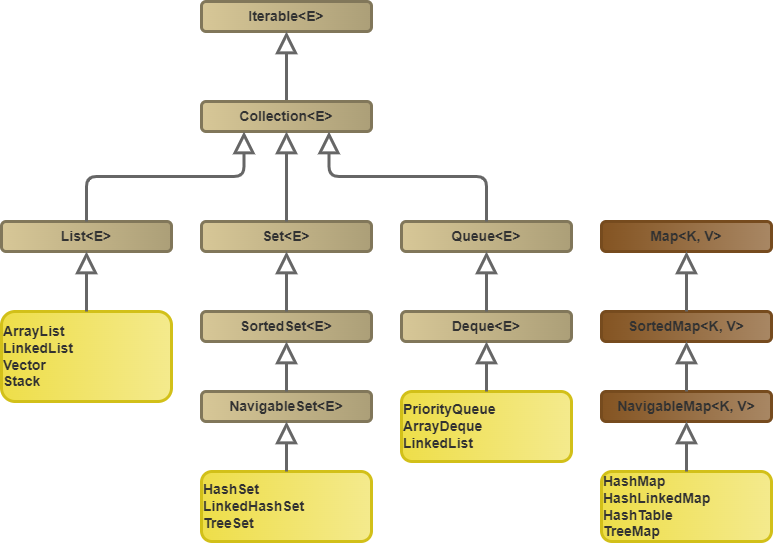

The diagram above was exported from draw.io. Its source (the exported page's mxGraphModel, read from the mxfile embedded in the PNG):
<mxGraphModel dx="1054" dy="602" grid="1" gridSize="10" guides="1" tooltips="1" connect="1" arrows="1" fold="1" page="1" pageScale="1" pageWidth="827" pageHeight="1169" math="0" shadow="0">
  <root>
    <mxCell id="0" />
    <mxCell id="1" parent="0" />
    <mxCell id="2" value="Iterable&amp;lt;E&amp;gt;" style="rounded=1;whiteSpace=wrap;html=1;fontStyle=1;fontColor=#323232;fontSize=14;fillColor=#d7c797;gradientColor=#ac9f78;gradientDirection=east;strokeColor=#81775a;strokeWidth=3;shadow=0;sketch=0;fillStyle=auto;glass=0;labelBorderColor=none;labelBackgroundColor=none;" parent="1" vertex="1">
      <mxGeometry x="210" y="60" width="170" height="30" as="geometry" />
    </mxCell>
    <mxCell id="9" style="edgeStyle=none;html=1;endArrow=block;endFill=0;strokeWidth=3;endSize=15;startSize=6;targetPerimeterSpacing=0;rounded=1;strokeColor=#666666;fontSize=16;fontColor=none;" parent="1" source="8" target="2" edge="1">
      <mxGeometry relative="1" as="geometry" />
    </mxCell>
    <mxCell id="8" value="Collection&amp;lt;E&amp;gt;" style="rounded=1;whiteSpace=wrap;html=1;fillColor=#d7c797;gradientColor=#ac9f78;fontColor=#323232;fontSize=14;fontStyle=1;gradientDirection=east;strokeColor=#81775a;strokeWidth=3;shadow=0;sketch=0;fillStyle=auto;glass=0;labelBorderColor=none;labelBackgroundColor=none;" parent="1" vertex="1">
      <mxGeometry x="210" y="160" width="170" height="30" as="geometry" />
    </mxCell>
    <mxCell id="10" value="List&amp;lt;E&amp;gt;" style="rounded=1;whiteSpace=wrap;html=1;fillColor=#d7c797;gradientColor=#ac9f78;strokeWidth=3;gradientDirection=east;fontSize=14;fontStyle=1;fontColor=#323232;strokeColor=#81775a;shadow=0;sketch=0;fillStyle=auto;glass=0;labelBorderColor=none;labelBackgroundColor=none;" parent="1" vertex="1">
      <mxGeometry x="10" y="280" width="170" height="30" as="geometry" />
    </mxCell>
    <mxCell id="11" value="" style="edgeStyle=elbowEdgeStyle;elbow=vertical;endArrow=block;html=1;rounded=1;startSize=6;endSize=15;targetPerimeterSpacing=0;strokeWidth=3;exitX=0.5;exitY=0;exitDx=0;exitDy=0;endFill=0;entryX=0.25;entryY=1;entryDx=0;entryDy=0;strokeColor=#666666;fontSize=16;fontColor=none;" parent="1" source="10" target="8" edge="1">
      <mxGeometry width="50" height="50" relative="1" as="geometry">
        <mxPoint x="510" y="340" as="sourcePoint" />
        <mxPoint x="560" y="290" as="targetPoint" />
      </mxGeometry>
    </mxCell>
    <mxCell id="12" value="Set&amp;lt;E&amp;gt;" style="rounded=1;whiteSpace=wrap;html=1;fillColor=#d7c797;gradientColor=#ac9f78;gradientDirection=east;fontSize=14;fontColor=#323232;fontStyle=1;strokeWidth=3;strokeColor=#81775a;shadow=0;sketch=0;fillStyle=auto;glass=0;labelBorderColor=none;labelBackgroundColor=none;" parent="1" vertex="1">
      <mxGeometry x="210" y="280" width="170" height="30" as="geometry" />
    </mxCell>
    <mxCell id="13" style="edgeStyle=none;html=1;endArrow=block;endFill=0;strokeWidth=3;endSize=15;startSize=6;targetPerimeterSpacing=0;rounded=1;exitX=0.5;exitY=0;exitDx=0;exitDy=0;entryX=0.5;entryY=1;entryDx=0;entryDy=0;strokeColor=#666666;fontSize=16;fontColor=none;" parent="1" source="12" target="8" edge="1">
      <mxGeometry relative="1" as="geometry">
        <mxPoint x="364" y="170" as="sourcePoint" />
        <mxPoint x="364" y="110" as="targetPoint" />
      </mxGeometry>
    </mxCell>
    <mxCell id="14" value="Queue&amp;lt;E&amp;gt;" style="rounded=1;whiteSpace=wrap;html=1;fontColor=#323232;fontSize=14;fontStyle=1;gradientColor=#ac9f78;strokeColor=#81775a;strokeWidth=3;gradientDirection=east;fillColor=#d7c797;shadow=0;sketch=0;fillStyle=auto;glass=0;labelBorderColor=none;labelBackgroundColor=none;" parent="1" vertex="1">
      <mxGeometry x="410" y="280" width="170" height="30" as="geometry" />
    </mxCell>
    <mxCell id="15" value="" style="edgeStyle=elbowEdgeStyle;elbow=vertical;endArrow=block;html=1;rounded=1;startSize=6;endSize=15;targetPerimeterSpacing=0;strokeWidth=3;exitX=0.5;exitY=0;exitDx=0;exitDy=0;endFill=0;entryX=0.75;entryY=1;entryDx=0;entryDy=0;strokeColor=#666666;fontSize=16;fontColor=none;" parent="1" source="14" target="8" edge="1">
      <mxGeometry width="50" height="50" relative="1" as="geometry">
        <mxPoint x="200" y="290" as="sourcePoint" />
        <mxPoint x="334" y="230" as="targetPoint" />
      </mxGeometry>
    </mxCell>
    <mxCell id="16" value="SortedSet&amp;lt;E&amp;gt;" style="rounded=1;whiteSpace=wrap;html=1;fillColor=#d7c797;gradientColor=#ac9f78;gradientDirection=east;fontColor=#323232;fontSize=14;fontStyle=1;strokeColor=#81775a;strokeWidth=3;shadow=0;sketch=0;fillStyle=auto;glass=0;labelBorderColor=none;labelBackgroundColor=none;" parent="1" vertex="1">
      <mxGeometry x="210" y="370" width="170" height="30" as="geometry" />
    </mxCell>
    <mxCell id="17" style="edgeStyle=none;html=1;endArrow=block;endFill=0;strokeWidth=3;endSize=15;startSize=6;targetPerimeterSpacing=0;rounded=1;exitX=0.5;exitY=0;exitDx=0;exitDy=0;strokeColor=#666666;fontSize=16;fontColor=none;" parent="1" source="16" target="12" edge="1">
      <mxGeometry relative="1" as="geometry">
        <mxPoint x="365" y="290" as="sourcePoint" />
        <mxPoint x="364" y="230" as="targetPoint" />
      </mxGeometry>
    </mxCell>
    <mxCell id="18" value="NavigableSet&amp;lt;E&amp;gt;" style="rounded=1;whiteSpace=wrap;html=1;fillColor=#d7c797;gradientColor=#ac9f78;fontColor=#323232;fontSize=14;fontStyle=1;gradientDirection=east;strokeWidth=3;strokeColor=#81775a;shadow=0;sketch=0;fillStyle=auto;glass=0;labelBorderColor=none;labelBackgroundColor=none;" parent="1" vertex="1">
      <mxGeometry x="210" y="450" width="170" height="30" as="geometry" />
    </mxCell>
    <mxCell id="19" style="edgeStyle=none;html=1;endArrow=block;endFill=0;strokeWidth=3;endSize=15;startSize=6;targetPerimeterSpacing=0;rounded=1;exitX=0.5;exitY=0;exitDx=0;exitDy=0;entryX=0.5;entryY=1;entryDx=0;entryDy=0;strokeColor=#666666;fontSize=16;fontColor=none;" parent="1" source="18" target="16" edge="1">
      <mxGeometry relative="1" as="geometry">
        <mxPoint x="364" y="410" as="sourcePoint" />
        <mxPoint x="364.66666666666674" y="350" as="targetPoint" />
      </mxGeometry>
    </mxCell>
    <mxCell id="20" value="Deque&amp;lt;E&amp;gt;" style="rounded=1;whiteSpace=wrap;html=1;fontColor=#323232;fontSize=14;fontStyle=1;gradientColor=#ac9f78;gradientDirection=east;strokeColor=#81775a;strokeWidth=3;fillColor=#d7c797;shadow=0;sketch=0;fillStyle=auto;glass=0;labelBorderColor=none;labelBackgroundColor=none;" parent="1" vertex="1">
      <mxGeometry x="410" y="370" width="170" height="30" as="geometry" />
    </mxCell>
    <mxCell id="21" style="edgeStyle=none;html=1;endArrow=block;endFill=0;strokeWidth=3;endSize=15;startSize=6;targetPerimeterSpacing=0;rounded=1;exitX=0.5;exitY=0;exitDx=0;exitDy=0;entryX=0.5;entryY=1;entryDx=0;entryDy=0;strokeColor=#666666;fontSize=16;fontColor=none;" parent="1" source="20" target="14" edge="1">
      <mxGeometry relative="1" as="geometry">
        <mxPoint x="365" y="534.5" as="sourcePoint" />
        <mxPoint x="364" y="470" as="targetPoint" />
      </mxGeometry>
    </mxCell>
    <mxCell id="22" value="Map&amp;lt;K, V&amp;gt;" style="rounded=1;whiteSpace=wrap;html=1;fontColor=#323232;fontStyle=1;fontSize=14;gradientColor=#a88764;strokeColor=#764b1e;gradientDirection=east;strokeWidth=3;fillColor=#845422;shadow=0;sketch=0;fillStyle=auto;glass=0;labelBorderColor=none;labelBackgroundColor=none;" parent="1" vertex="1">
      <mxGeometry x="610" y="280" width="170" height="30" as="geometry" />
    </mxCell>
    <mxCell id="23" value="SortedMap&amp;lt;K, V&amp;gt;" style="rounded=1;whiteSpace=wrap;html=1;fontColor=#323232;fontSize=14;fontStyle=1;gradientColor=#a88764;gradientDirection=east;strokeColor=#764b1e;strokeWidth=3;fillColor=#845422;shadow=0;sketch=0;fillStyle=auto;glass=0;labelBorderColor=none;labelBackgroundColor=none;" parent="1" vertex="1">
      <mxGeometry x="610" y="370" width="170" height="30" as="geometry" />
    </mxCell>
    <mxCell id="24" style="edgeStyle=none;html=1;endArrow=block;endFill=0;strokeWidth=3;endSize=15;startSize=6;targetPerimeterSpacing=0;rounded=1;exitX=0.5;exitY=0;exitDx=0;exitDy=0;strokeColor=#666666;fontSize=16;fontColor=none;" parent="1" source="23" target="22" edge="1">
      <mxGeometry relative="1" as="geometry">
        <mxPoint x="661" y="290" as="sourcePoint" />
        <mxPoint x="660" y="230" as="targetPoint" />
      </mxGeometry>
    </mxCell>
    <mxCell id="25" value="NavigableMap&amp;lt;K, V&amp;gt;" style="rounded=1;whiteSpace=wrap;html=1;fontColor=#323232;fontSize=14;fontStyle=1;gradientColor=#a88764;gradientDirection=east;strokeColor=#764b1e;strokeWidth=3;fillColor=#845422;shadow=0;sketch=0;fillStyle=auto;glass=0;labelBorderColor=none;labelBackgroundColor=none;" parent="1" vertex="1">
      <mxGeometry x="610" y="450" width="170" height="30" as="geometry" />
    </mxCell>
    <mxCell id="26" style="edgeStyle=none;html=1;endArrow=block;endFill=0;strokeWidth=3;endSize=15;startSize=6;targetPerimeterSpacing=0;rounded=1;exitX=0.5;exitY=0;exitDx=0;exitDy=0;entryX=0.5;entryY=1;entryDx=0;entryDy=0;strokeColor=#666666;fontSize=16;fontColor=none;" parent="1" source="25" target="23" edge="1">
      <mxGeometry relative="1" as="geometry">
        <mxPoint x="660" y="410" as="sourcePoint" />
        <mxPoint x="660.6666666666667" y="350" as="targetPoint" />
      </mxGeometry>
    </mxCell>
    <mxCell id="41" value="ArrayList&lt;br&gt;LinkedList&lt;br&gt;Vector&lt;br&gt;Stack" style="rounded=1;whiteSpace=wrap;html=1;fillColor=#eede49;gradientColor=#f4ea8d;strokeWidth=3;gradientDirection=east;fontSize=14;fontStyle=1;fontColor=#323232;strokeColor=#d2c019;shadow=0;sketch=0;fillStyle=auto;glass=0;labelBorderColor=none;labelBackgroundColor=none;align=left;" vertex="1" parent="1">
      <mxGeometry x="10" y="370" width="170" height="90" as="geometry" />
    </mxCell>
    <mxCell id="42" value="HashSet&lt;br&gt;LinkedHashSet&lt;br&gt;TreeSet" style="rounded=1;whiteSpace=wrap;html=1;fillColor=#eede49;gradientColor=#f4ea8d;strokeWidth=3;gradientDirection=east;fontSize=14;fontStyle=1;fontColor=#323232;strokeColor=#d2c019;shadow=0;sketch=0;fillStyle=auto;glass=0;labelBorderColor=none;labelBackgroundColor=none;align=left;" vertex="1" parent="1">
      <mxGeometry x="210" y="530" width="170" height="70" as="geometry" />
    </mxCell>
    <mxCell id="43" value="PriorityQueue&lt;br&gt;ArrayDeque&lt;br&gt;LinkedList" style="rounded=1;whiteSpace=wrap;html=1;fillColor=#eede49;gradientColor=#f4ea8d;strokeWidth=3;gradientDirection=east;fontSize=14;fontStyle=1;fontColor=#323232;strokeColor=#d2c019;shadow=0;sketch=0;fillStyle=auto;glass=0;labelBorderColor=none;labelBackgroundColor=none;align=left;" vertex="1" parent="1">
      <mxGeometry x="410" y="450" width="170" height="70" as="geometry" />
    </mxCell>
    <mxCell id="44" value="HashMap&lt;br&gt;HashLinkedMap&lt;br&gt;HashTable&lt;br&gt;TreeMap" style="rounded=1;whiteSpace=wrap;html=1;fillColor=#eede49;gradientColor=#f4ea8d;strokeWidth=3;gradientDirection=east;fontSize=14;fontStyle=1;fontColor=#323232;strokeColor=#d2c019;shadow=0;sketch=0;fillStyle=auto;glass=0;labelBorderColor=none;labelBackgroundColor=none;align=left;" vertex="1" parent="1">
      <mxGeometry x="610" y="530" width="170" height="70" as="geometry" />
    </mxCell>
    <mxCell id="46" style="edgeStyle=none;html=1;endArrow=block;endFill=0;strokeWidth=3;endSize=15;startSize=6;targetPerimeterSpacing=0;rounded=1;exitX=0.5;exitY=0;exitDx=0;exitDy=0;entryX=0.5;entryY=1;entryDx=0;entryDy=0;strokeColor=#666666;fontSize=16;fontColor=none;" edge="1" parent="1" source="42" target="18">
      <mxGeometry relative="1" as="geometry">
        <mxPoint x="305" y="460" as="sourcePoint" />
        <mxPoint x="305" y="410" as="targetPoint" />
      </mxGeometry>
    </mxCell>
    <mxCell id="47" style="edgeStyle=none;html=1;endArrow=block;endFill=0;strokeWidth=3;endSize=15;startSize=6;targetPerimeterSpacing=0;rounded=1;exitX=0.5;exitY=0;exitDx=0;exitDy=0;strokeColor=#666666;fontSize=16;fontColor=none;entryX=0.5;entryY=1;entryDx=0;entryDy=0;" edge="1" parent="1" source="41" target="10">
      <mxGeometry relative="1" as="geometry">
        <mxPoint x="305" y="380" as="sourcePoint" />
        <mxPoint x="305" y="320" as="targetPoint" />
      </mxGeometry>
    </mxCell>
    <mxCell id="48" style="edgeStyle=none;html=1;endArrow=block;endFill=0;strokeWidth=3;endSize=15;startSize=6;targetPerimeterSpacing=0;rounded=1;exitX=0.5;exitY=0;exitDx=0;exitDy=0;entryX=0.5;entryY=1;entryDx=0;entryDy=0;strokeColor=#666666;fontSize=16;fontColor=none;" edge="1" parent="1" source="43" target="20">
      <mxGeometry relative="1" as="geometry">
        <mxPoint x="505" y="380" as="sourcePoint" />
        <mxPoint x="505" y="320" as="targetPoint" />
      </mxGeometry>
    </mxCell>
    <mxCell id="49" style="edgeStyle=none;html=1;endArrow=block;endFill=0;strokeWidth=3;endSize=15;startSize=6;targetPerimeterSpacing=0;rounded=1;exitX=0.5;exitY=0;exitDx=0;exitDy=0;entryX=0.5;entryY=1;entryDx=0;entryDy=0;strokeColor=#666666;fontSize=16;fontColor=none;" edge="1" parent="1" source="44" target="25">
      <mxGeometry relative="1" as="geometry">
        <mxPoint x="705" y="460" as="sourcePoint" />
        <mxPoint x="705" y="410" as="targetPoint" />
      </mxGeometry>
    </mxCell>
  </root>
</mxGraphModel>